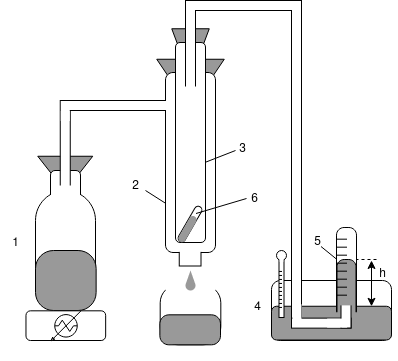

The diagram above was exported from draw.io. Its source (the exported page's mxGraphModel, read from the mxfile embedded in the PNG):
<mxGraphModel dx="649" dy="365" grid="1" gridSize="10" guides="1" tooltips="1" connect="1" arrows="1" fold="1" page="1" pageScale="1" pageWidth="850" pageHeight="1100" math="0" shadow="0">
  <root>
    <mxCell id="0" />
    <mxCell id="1" parent="0" />
    <mxCell id="a8hg-p98xf1GItYfGFdD-36" value="" style="rounded=1;whiteSpace=wrap;html=1;" parent="1" vertex="1">
      <mxGeometry x="416" y="430" width="120" height="60" as="geometry" />
    </mxCell>
    <mxCell id="a8hg-p98xf1GItYfGFdD-28" value="" style="group" parent="1" connectable="0" vertex="1">
      <mxGeometry x="304.685" y="429" width="60.629999999999995" height="80.63" as="geometry" />
    </mxCell>
    <mxCell id="a8hg-p98xf1GItYfGFdD-23" value="" style="rounded=1;whiteSpace=wrap;html=1;rotation=90;arcSize=30;fillColor=#FFFFFF;" parent="a8hg-p98xf1GItYfGFdD-28" vertex="1">
      <mxGeometry x="0.3149999999999977" y="5" width="60" height="60.63" as="geometry" />
    </mxCell>
    <mxCell id="a8hg-p98xf1GItYfGFdD-24" value="" style="rounded=0;whiteSpace=wrap;html=1;strokeColor=none;" parent="a8hg-p98xf1GItYfGFdD-28" vertex="1">
      <mxGeometry x="5.314999999999998" width="50" height="11" as="geometry" />
    </mxCell>
    <mxCell id="a8hg-p98xf1GItYfGFdD-27" value="" style="verticalLabelPosition=bottom;verticalAlign=top;html=1;shape=mxgraph.basic.drop;fillColor=#999999;strokeColor=none;" parent="a8hg-p98xf1GItYfGFdD-28" vertex="1">
      <mxGeometry x="25.314999999999998" y="-9" width="10" height="20" as="geometry" />
    </mxCell>
    <mxCell id="a8hg-p98xf1GItYfGFdD-29" value="" style="rounded=1;whiteSpace=wrap;html=1;rotation=90;arcSize=30;fillColor=#999999;" parent="a8hg-p98xf1GItYfGFdD-28" vertex="1">
      <mxGeometry x="15" y="20" width="30" height="60.63" as="geometry" />
    </mxCell>
    <mxCell id="a8hg-p98xf1GItYfGFdD-18" value="" style="triangle;whiteSpace=wrap;html=1;rotation=90;strokeColor=default;fillColor=#999999;" parent="1" vertex="1">
      <mxGeometry x="310" y="184.5" width="50" height="37.5" as="geometry" />
    </mxCell>
    <mxCell id="a8hg-p98xf1GItYfGFdD-17" value="" style="triangle;whiteSpace=wrap;html=1;rotation=90;strokeColor=default;fillColor=#999999;" parent="1" vertex="1">
      <mxGeometry x="310" y="200" width="50" height="67.5" as="geometry" />
    </mxCell>
    <mxCell id="a8hg-p98xf1GItYfGFdD-7" value="" style="triangle;whiteSpace=wrap;html=1;rotation=90;strokeColor=default;fillColor=#999999;" parent="1" vertex="1">
      <mxGeometry x="192.25" y="295.75" width="35" height="55" as="geometry" />
    </mxCell>
    <mxCell id="a8hg-p98xf1GItYfGFdD-3" value="" style="rounded=1;whiteSpace=wrap;html=1;rotation=-90;" parent="1" vertex="1">
      <mxGeometry x="185" y="330" width="50" height="30" as="geometry" />
    </mxCell>
    <mxCell id="a8hg-p98xf1GItYfGFdD-1" value="" style="rounded=1;whiteSpace=wrap;html=1;rotation=90;arcSize=50;" parent="1" vertex="1">
      <mxGeometry x="150" y="370" width="120" height="60" as="geometry" />
    </mxCell>
    <mxCell id="a8hg-p98xf1GItYfGFdD-2" value="" style="rounded=1;whiteSpace=wrap;html=1;rotation=90;arcSize=30;fillColor=#999999;" parent="1" vertex="1">
      <mxGeometry x="180.32" y="399.69" width="60" height="60.63" as="geometry" />
    </mxCell>
    <mxCell id="a8hg-p98xf1GItYfGFdD-4" value="" style="rounded=0;whiteSpace=wrap;html=1;strokeColor=none;" parent="1" vertex="1">
      <mxGeometry x="195.5" y="335" width="29" height="20" as="geometry" />
    </mxCell>
    <mxCell id="a8hg-p98xf1GItYfGFdD-5" value="" style="rounded=1;whiteSpace=wrap;html=1;" parent="1" vertex="1">
      <mxGeometry x="170.48" y="460.32" width="79.68" height="29.68" as="geometry" />
    </mxCell>
    <mxCell id="a8hg-p98xf1GItYfGFdD-6" value="" style="shape=mxgraph.pid.heat_exchangers.heater;html=1;pointerEvents=1;align=center;verticalLabelPosition=bottom;verticalAlign=top;dashed=0;" parent="1" vertex="1">
      <mxGeometry x="195.5" y="460.32" width="30" height="30" as="geometry" />
    </mxCell>
    <mxCell id="a8hg-p98xf1GItYfGFdD-8" value="" style="rounded=0;whiteSpace=wrap;html=1;" parent="1" vertex="1">
      <mxGeometry x="204.75" y="250" width="10" height="90" as="geometry" />
    </mxCell>
    <mxCell id="a8hg-p98xf1GItYfGFdD-9" value="" style="rounded=0;whiteSpace=wrap;html=1;rotation=90;" parent="1" vertex="1">
      <mxGeometry x="255.16" y="200" width="10" height="110" as="geometry" />
    </mxCell>
    <mxCell id="a8hg-p98xf1GItYfGFdD-10" value="" style="rounded=1;whiteSpace=wrap;html=1;" parent="1" vertex="1">
      <mxGeometry x="310" y="222" width="50" height="180" as="geometry" />
    </mxCell>
    <mxCell id="a8hg-p98xf1GItYfGFdD-11" value="" style="rounded=1;whiteSpace=wrap;html=1;" parent="1" vertex="1">
      <mxGeometry x="320" y="192" width="30" height="200" as="geometry" />
    </mxCell>
    <mxCell id="a8hg-p98xf1GItYfGFdD-15" value="" style="group;rotation=30;" parent="1" connectable="0" vertex="1">
      <mxGeometry x="331.5" y="359.33" width="10" height="30" as="geometry" />
    </mxCell>
    <mxCell id="a8hg-p98xf1GItYfGFdD-12" value="" style="rounded=1;whiteSpace=wrap;html=1;arcSize=50;rotation=-60;" parent="a8hg-p98xf1GItYfGFdD-15" vertex="1">
      <mxGeometry x="-17" y="10.5" width="40" height="7.5" as="geometry" />
    </mxCell>
    <mxCell id="a8hg-p98xf1GItYfGFdD-13" value="" style="rounded=1;whiteSpace=wrap;html=1;arcSize=50;rotation=-60;fillColor=#999999;strokeColor=none;" parent="a8hg-p98xf1GItYfGFdD-15" vertex="1">
      <mxGeometry x="-14" y="15.5" width="29" height="7.5" as="geometry" />
    </mxCell>
    <mxCell id="a8hg-p98xf1GItYfGFdD-19" value="" style="rounded=0;whiteSpace=wrap;html=1;" parent="1" vertex="1">
      <mxGeometry x="330" y="150" width="10" height="90" as="geometry" />
    </mxCell>
    <mxCell id="a8hg-p98xf1GItYfGFdD-21" value="" style="rounded=0;whiteSpace=wrap;html=1;rotation=90;" parent="1" vertex="1">
      <mxGeometry x="380" y="100" width="10" height="110" as="geometry" />
    </mxCell>
    <mxCell id="a8hg-p98xf1GItYfGFdD-25" value="" style="rounded=0;whiteSpace=wrap;html=1;strokeColor=default;rotation=90;" parent="1" vertex="1">
      <mxGeometry x="325.38" y="395.38" width="18.5" height="21.75" as="geometry" />
    </mxCell>
    <mxCell id="a8hg-p98xf1GItYfGFdD-26" value="" style="rounded=0;whiteSpace=wrap;html=1;strokeColor=none;" parent="1" vertex="1">
      <mxGeometry x="321.5" y="395.38" width="28.5" height="6" as="geometry" />
    </mxCell>
    <mxCell id="a8hg-p98xf1GItYfGFdD-41" value="" style="rounded=1;whiteSpace=wrap;html=1;fillColor=#999999;" parent="1" vertex="1">
      <mxGeometry x="416" y="455.75" width="120" height="33.75" as="geometry" />
    </mxCell>
    <mxCell id="a8hg-p98xf1GItYfGFdD-22" value="" style="rounded=0;whiteSpace=wrap;html=1;rotation=-180;" parent="1" vertex="1">
      <mxGeometry x="436" y="150" width="10" height="320" as="geometry" />
    </mxCell>
    <mxCell id="a8hg-p98xf1GItYfGFdD-30" value="" style="rounded=0;whiteSpace=wrap;html=1;strokeColor=none;" parent="1" vertex="1">
      <mxGeometry x="325" y="236" width="21" height="6" as="geometry" />
    </mxCell>
    <mxCell id="a8hg-p98xf1GItYfGFdD-31" value="" style="rounded=0;whiteSpace=wrap;html=1;strokeColor=none;" parent="1" vertex="1">
      <mxGeometry x="199.25" y="335" width="21" height="6" as="geometry" />
    </mxCell>
    <mxCell id="a8hg-p98xf1GItYfGFdD-32" value="" style="rounded=0;whiteSpace=wrap;html=1;strokeColor=none;rotation=0;" parent="1" vertex="1">
      <mxGeometry x="205.25" y="250.5" width="9" height="20" as="geometry" />
    </mxCell>
    <mxCell id="a8hg-p98xf1GItYfGFdD-33" value="" style="rounded=0;whiteSpace=wrap;html=1;strokeColor=none;rotation=0;" parent="1" vertex="1">
      <mxGeometry x="330.5" y="152" width="9" height="20" as="geometry" />
    </mxCell>
    <mxCell id="a8hg-p98xf1GItYfGFdD-34" value="" style="rounded=0;whiteSpace=wrap;html=1;strokeColor=none;rotation=-90;" parent="1" vertex="1">
      <mxGeometry x="427" y="145" width="9" height="20" as="geometry" />
    </mxCell>
    <mxCell id="a8hg-p98xf1GItYfGFdD-39" value="" style="rounded=1;whiteSpace=wrap;html=1;arcSize=38;" parent="1" vertex="1">
      <mxGeometry x="481" y="377" width="20" height="92" as="geometry" />
    </mxCell>
    <mxCell id="a8hg-p98xf1GItYfGFdD-35" value="" style="rounded=0;whiteSpace=wrap;html=1;strokeColor=none;rotation=-90;" parent="1" vertex="1">
      <mxGeometry x="486.12" y="442.81" width="9.75" height="13" as="geometry" />
    </mxCell>
    <mxCell id="a8hg-p98xf1GItYfGFdD-42" value="" style="rounded=1;whiteSpace=wrap;html=1;arcSize=38;fillColor=#999999;" parent="1" vertex="1">
      <mxGeometry x="481.5" y="409" width="19" height="60.32" as="geometry" />
    </mxCell>
    <mxCell id="a8hg-p98xf1GItYfGFdD-43" value="" style="rounded=0;whiteSpace=wrap;html=1;rotation=-90;strokeColor=none;fillColor=#999999;" parent="1" vertex="1">
      <mxGeometry x="486.12" y="453" width="10" height="27.5" as="geometry" />
    </mxCell>
    <mxCell id="a8hg-p98xf1GItYfGFdD-37" value="" style="rounded=0;whiteSpace=wrap;html=1;rotation=90;" parent="1" vertex="1">
      <mxGeometry x="460.81" y="442.81" width="10" height="59.63" as="geometry" />
    </mxCell>
    <mxCell id="a8hg-p98xf1GItYfGFdD-38" value="" style="rounded=0;whiteSpace=wrap;html=1;" parent="1" vertex="1">
      <mxGeometry x="485.5" y="450" width="10" height="27.5" as="geometry" />
    </mxCell>
    <mxCell id="a8hg-p98xf1GItYfGFdD-45" value="" style="endArrow=none;html=1;rounded=0;" parent="1" edge="1">
      <mxGeometry width="50" height="50" relative="1" as="geometry">
        <mxPoint x="481.5" y="388.68" as="sourcePoint" />
        <mxPoint x="491.5" y="388.68" as="targetPoint" />
      </mxGeometry>
    </mxCell>
    <mxCell id="a8hg-p98xf1GItYfGFdD-49" value="" style="endArrow=none;html=1;rounded=0;" parent="1" edge="1">
      <mxGeometry width="50" height="50" relative="1" as="geometry">
        <mxPoint x="481.5" y="396.68" as="sourcePoint" />
        <mxPoint x="491.5" y="396.68" as="targetPoint" />
      </mxGeometry>
    </mxCell>
    <mxCell id="a8hg-p98xf1GItYfGFdD-53" value="" style="endArrow=none;html=1;rounded=0;" parent="1" edge="1">
      <mxGeometry width="50" height="50" relative="1" as="geometry">
        <mxPoint x="481.5" y="404.68" as="sourcePoint" />
        <mxPoint x="491.5" y="404.68" as="targetPoint" />
      </mxGeometry>
    </mxCell>
    <mxCell id="a8hg-p98xf1GItYfGFdD-56" value="" style="endArrow=none;html=1;rounded=0;" parent="1" edge="1">
      <mxGeometry width="50" height="50" relative="1" as="geometry">
        <mxPoint x="481.5" y="412.68" as="sourcePoint" />
        <mxPoint x="491.5" y="412.68" as="targetPoint" />
      </mxGeometry>
    </mxCell>
    <mxCell id="a8hg-p98xf1GItYfGFdD-58" value="" style="endArrow=none;html=1;rounded=0;" parent="1" edge="1">
      <mxGeometry width="50" height="50" relative="1" as="geometry">
        <mxPoint x="481.5" y="420.68" as="sourcePoint" />
        <mxPoint x="491.5" y="420.68" as="targetPoint" />
      </mxGeometry>
    </mxCell>
    <mxCell id="a8hg-p98xf1GItYfGFdD-79" value="" style="endArrow=none;html=1;rounded=0;" parent="1" edge="1">
      <mxGeometry width="50" height="50" relative="1" as="geometry">
        <mxPoint x="481.5" y="428.68" as="sourcePoint" />
        <mxPoint x="491.5" y="428.68" as="targetPoint" />
      </mxGeometry>
    </mxCell>
    <mxCell id="a8hg-p98xf1GItYfGFdD-81" value="" style="endArrow=none;html=1;rounded=0;" parent="1" edge="1">
      <mxGeometry width="50" height="50" relative="1" as="geometry">
        <mxPoint x="481.5" y="436.68" as="sourcePoint" />
        <mxPoint x="491.5" y="436.68" as="targetPoint" />
      </mxGeometry>
    </mxCell>
    <mxCell id="a8hg-p98xf1GItYfGFdD-83" value="" style="endArrow=none;html=1;rounded=0;" parent="1" edge="1">
      <mxGeometry width="50" height="50" relative="1" as="geometry">
        <mxPoint x="481.5" y="444.68" as="sourcePoint" />
        <mxPoint x="491.5" y="444.68" as="targetPoint" />
      </mxGeometry>
    </mxCell>
    <mxCell id="-kVFO4yW2TDkm1RdttMm-3" value="" style="rounded=0;whiteSpace=wrap;html=1;strokeColor=none;rotation=0;" vertex="1" parent="1">
      <mxGeometry x="437" y="453.75" width="9" height="20" as="geometry" />
    </mxCell>
    <mxCell id="-kVFO4yW2TDkm1RdttMm-4" value="" style="rounded=0;whiteSpace=wrap;html=1;strokeColor=none;rotation=-90;" vertex="1" parent="1">
      <mxGeometry x="477.12" y="462.6" width="9" height="20" as="geometry" />
    </mxCell>
    <mxCell id="-kVFO4yW2TDkm1RdttMm-5" value="" style="rounded=0;whiteSpace=wrap;html=1;rotation=-90;strokeColor=none;fillColor=#999999;" vertex="1" parent="1">
      <mxGeometry x="486.9" y="444.29" width="7.25" height="13.93" as="geometry" />
    </mxCell>
    <mxCell id="-kVFO4yW2TDkm1RdttMm-7" value="" style="rounded=0;whiteSpace=wrap;html=1;strokeColor=none;rotation=-90;" vertex="1" parent="1">
      <mxGeometry x="304.68" y="245" width="9" height="20" as="geometry" />
    </mxCell>
    <mxCell id="-kVFO4yW2TDkm1RdttMm-8" value="1" style="text;html=1;align=center;verticalAlign=middle;resizable=0;points=[];autosize=1;strokeColor=none;fillColor=none;" vertex="1" parent="1">
      <mxGeometry x="145" y="378" width="30" height="30" as="geometry" />
    </mxCell>
    <mxCell id="-kVFO4yW2TDkm1RdttMm-9" value="" style="endArrow=classic;startArrow=classic;html=1;rounded=0;" edge="1" parent="1">
      <mxGeometry width="50" height="50" relative="1" as="geometry">
        <mxPoint x="516" y="455.81" as="sourcePoint" />
        <mxPoint x="516" y="410" as="targetPoint" />
      </mxGeometry>
    </mxCell>
    <mxCell id="-kVFO4yW2TDkm1RdttMm-11" value="" style="endArrow=none;dashed=1;html=1;rounded=0;" edge="1" parent="1">
      <mxGeometry width="50" height="50" relative="1" as="geometry">
        <mxPoint x="521" y="409" as="sourcePoint" />
        <mxPoint x="501" y="409" as="targetPoint" />
      </mxGeometry>
    </mxCell>
    <mxCell id="-kVFO4yW2TDkm1RdttMm-13" value="h" style="text;html=1;align=center;verticalAlign=middle;resizable=0;points=[];autosize=1;strokeColor=none;fillColor=none;" vertex="1" parent="1">
      <mxGeometry x="512" y="409" width="30" height="30" as="geometry" />
    </mxCell>
    <mxCell id="-kVFO4yW2TDkm1RdttMm-43" value="" style="group" vertex="1" connectable="0" parent="1">
      <mxGeometry x="421" y="400" width="10" height="67" as="geometry" />
    </mxCell>
    <mxCell id="-kVFO4yW2TDkm1RdttMm-15" value="" style="rounded=0;whiteSpace=wrap;html=1;" vertex="1" parent="-kVFO4yW2TDkm1RdttMm-43">
      <mxGeometry x="2.5" y="7" width="5" height="60" as="geometry" />
    </mxCell>
    <mxCell id="-kVFO4yW2TDkm1RdttMm-14" value="" style="ellipse;whiteSpace=wrap;html=1;aspect=fixed;" vertex="1" parent="-kVFO4yW2TDkm1RdttMm-43">
      <mxGeometry width="10" height="10" as="geometry" />
    </mxCell>
    <mxCell id="-kVFO4yW2TDkm1RdttMm-19" value="" style="rounded=0;whiteSpace=wrap;html=1;strokeColor=none;" vertex="1" parent="-kVFO4yW2TDkm1RdttMm-43">
      <mxGeometry x="3" y="8" width="4" height="3" as="geometry" />
    </mxCell>
    <mxCell id="-kVFO4yW2TDkm1RdttMm-21" value="" style="endArrow=none;html=1;rounded=0;" edge="1" parent="-kVFO4yW2TDkm1RdttMm-43">
      <mxGeometry width="50" height="50" relative="1" as="geometry">
        <mxPoint x="2.5" y="20.950000000000045" as="sourcePoint" />
        <mxPoint x="5.5" y="20.950000000000045" as="targetPoint" />
      </mxGeometry>
    </mxCell>
    <mxCell id="-kVFO4yW2TDkm1RdttMm-22" value="" style="endArrow=none;html=1;rounded=0;" edge="1" parent="-kVFO4yW2TDkm1RdttMm-43">
      <mxGeometry width="50" height="50" relative="1" as="geometry">
        <mxPoint x="2.5" y="24.950000000000045" as="sourcePoint" />
        <mxPoint x="5.5" y="24.950000000000045" as="targetPoint" />
      </mxGeometry>
    </mxCell>
    <mxCell id="-kVFO4yW2TDkm1RdttMm-23" value="" style="endArrow=none;html=1;rounded=0;" edge="1" parent="-kVFO4yW2TDkm1RdttMm-43">
      <mxGeometry width="50" height="50" relative="1" as="geometry">
        <mxPoint x="2.5" y="28.950000000000045" as="sourcePoint" />
        <mxPoint x="5.5" y="28.950000000000045" as="targetPoint" />
      </mxGeometry>
    </mxCell>
    <mxCell id="-kVFO4yW2TDkm1RdttMm-25" value="" style="endArrow=none;html=1;rounded=0;" edge="1" parent="-kVFO4yW2TDkm1RdttMm-43">
      <mxGeometry width="50" height="50" relative="1" as="geometry">
        <mxPoint x="2.5" y="32.950000000000045" as="sourcePoint" />
        <mxPoint x="5.5" y="32.950000000000045" as="targetPoint" />
      </mxGeometry>
    </mxCell>
    <mxCell id="-kVFO4yW2TDkm1RdttMm-33" value="" style="endArrow=none;html=1;rounded=0;" edge="1" parent="-kVFO4yW2TDkm1RdttMm-43">
      <mxGeometry width="50" height="50" relative="1" as="geometry">
        <mxPoint x="2.5" y="36.950000000000045" as="sourcePoint" />
        <mxPoint x="5.5" y="36.950000000000045" as="targetPoint" />
      </mxGeometry>
    </mxCell>
    <mxCell id="-kVFO4yW2TDkm1RdttMm-34" value="" style="endArrow=none;html=1;rounded=0;" edge="1" parent="-kVFO4yW2TDkm1RdttMm-43">
      <mxGeometry width="50" height="50" relative="1" as="geometry">
        <mxPoint x="2.5" y="40.950000000000045" as="sourcePoint" />
        <mxPoint x="5.5" y="40.950000000000045" as="targetPoint" />
      </mxGeometry>
    </mxCell>
    <mxCell id="-kVFO4yW2TDkm1RdttMm-35" value="" style="endArrow=none;html=1;rounded=0;" edge="1" parent="-kVFO4yW2TDkm1RdttMm-43">
      <mxGeometry width="50" height="50" relative="1" as="geometry">
        <mxPoint x="2.5" y="44.950000000000045" as="sourcePoint" />
        <mxPoint x="5.5" y="44.950000000000045" as="targetPoint" />
      </mxGeometry>
    </mxCell>
    <mxCell id="-kVFO4yW2TDkm1RdttMm-37" value="" style="endArrow=none;html=1;rounded=0;" edge="1" parent="-kVFO4yW2TDkm1RdttMm-43">
      <mxGeometry width="50" height="50" relative="1" as="geometry">
        <mxPoint x="2.5" y="48.950000000000045" as="sourcePoint" />
        <mxPoint x="5.5" y="48.950000000000045" as="targetPoint" />
      </mxGeometry>
    </mxCell>
    <mxCell id="-kVFO4yW2TDkm1RdttMm-38" value="" style="endArrow=none;html=1;rounded=0;" edge="1" parent="-kVFO4yW2TDkm1RdttMm-43">
      <mxGeometry width="50" height="50" relative="1" as="geometry">
        <mxPoint x="2.5" y="52.950000000000045" as="sourcePoint" />
        <mxPoint x="5.5" y="52.950000000000045" as="targetPoint" />
      </mxGeometry>
    </mxCell>
    <mxCell id="-kVFO4yW2TDkm1RdttMm-39" value="" style="endArrow=none;html=1;rounded=0;" edge="1" parent="-kVFO4yW2TDkm1RdttMm-43">
      <mxGeometry width="50" height="50" relative="1" as="geometry">
        <mxPoint x="2.5" y="56.950000000000045" as="sourcePoint" />
        <mxPoint x="5.5" y="56.950000000000045" as="targetPoint" />
      </mxGeometry>
    </mxCell>
    <mxCell id="-kVFO4yW2TDkm1RdttMm-46" value="3" style="text;html=1;align=center;verticalAlign=middle;resizable=0;points=[];autosize=1;strokeColor=none;fillColor=none;" vertex="1" parent="1">
      <mxGeometry x="372" y="284" width="30" height="30" as="geometry" />
    </mxCell>
    <mxCell id="-kVFO4yW2TDkm1RdttMm-47" value="4" style="text;html=1;align=center;verticalAlign=middle;resizable=0;points=[];autosize=1;strokeColor=none;fillColor=none;" vertex="1" parent="1">
      <mxGeometry x="387" y="442" width="30" height="30" as="geometry" />
    </mxCell>
    <mxCell id="-kVFO4yW2TDkm1RdttMm-48" value="2" style="text;html=1;align=center;verticalAlign=middle;resizable=0;points=[];autosize=1;strokeColor=none;fillColor=none;" vertex="1" parent="1">
      <mxGeometry x="265.15999999999997" y="320.75" width="30" height="30" as="geometry" />
    </mxCell>
    <mxCell id="-kVFO4yW2TDkm1RdttMm-49" value="6" style="text;html=1;align=center;verticalAlign=middle;resizable=0;points=[];autosize=1;strokeColor=none;fillColor=none;" vertex="1" parent="1">
      <mxGeometry x="384" y="334" width="30" height="30" as="geometry" />
    </mxCell>
    <mxCell id="-kVFO4yW2TDkm1RdttMm-50" value="" style="endArrow=none;html=1;rounded=0;entryX=0.004;entryY=0.727;entryDx=0;entryDy=0;entryPerimeter=0;" edge="1" parent="1" target="a8hg-p98xf1GItYfGFdD-10">
      <mxGeometry width="50" height="50" relative="1" as="geometry">
        <mxPoint x="290" y="340" as="sourcePoint" />
        <mxPoint x="490" y="350" as="targetPoint" />
      </mxGeometry>
    </mxCell>
    <mxCell id="-kVFO4yW2TDkm1RdttMm-51" value="" style="endArrow=none;html=1;rounded=0;" edge="1" parent="1">
      <mxGeometry width="50" height="50" relative="1" as="geometry">
        <mxPoint x="340.5" y="363" as="sourcePoint" />
        <mxPoint x="391" y="348" as="targetPoint" />
      </mxGeometry>
    </mxCell>
    <mxCell id="-kVFO4yW2TDkm1RdttMm-52" value="" style="endArrow=none;html=1;rounded=0;exitX=1.011;exitY=0.598;exitDx=0;exitDy=0;exitPerimeter=0;" edge="1" parent="1" source="a8hg-p98xf1GItYfGFdD-11">
      <mxGeometry width="50" height="50" relative="1" as="geometry">
        <mxPoint x="350" y="300" as="sourcePoint" />
        <mxPoint x="380" y="300" as="targetPoint" />
      </mxGeometry>
    </mxCell>
    <mxCell id="-kVFO4yW2TDkm1RdttMm-53" value="5" style="text;html=1;align=center;verticalAlign=middle;resizable=0;points=[];autosize=1;strokeColor=none;fillColor=none;" vertex="1" parent="1">
      <mxGeometry x="447.12" y="377" width="30" height="30" as="geometry" />
    </mxCell>
    <mxCell id="-kVFO4yW2TDkm1RdttMm-55" value="" style="endArrow=none;html=1;rounded=0;entryX=0.004;entryY=0.727;entryDx=0;entryDy=0;entryPerimeter=0;" edge="1" parent="1">
      <mxGeometry width="50" height="50" relative="1" as="geometry">
        <mxPoint x="465.5" y="396" as="sourcePoint" />
        <mxPoint x="481.5" y="409" as="targetPoint" />
      </mxGeometry>
    </mxCell>
  </root>
</mxGraphModel>